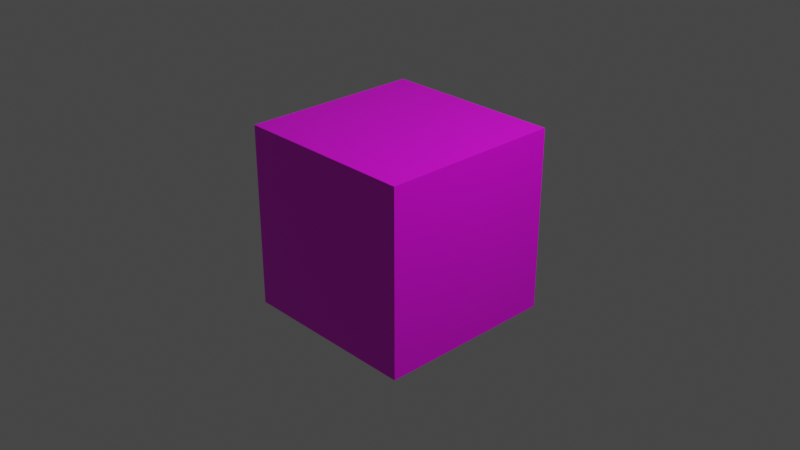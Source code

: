 # Source: item_sand.blend  (saved by Blender 2.93.21; exported with 4.5.12 LTS)
import bpy
from mathutils import Matrix  # noqa: F401  (used for matrix-valued properties, if any)

bpy.ops.wm.read_factory_settings(use_empty=True)
scene = bpy.context.scene
scene.name = 'Scene'

# ---- collections
col_collection = bpy.data.collections.new('Collection'); scene.collection.children.link(col_collection)

# ---- images (referenced by path relative to the original .blend; pixels are not part of the script)
import os
ASSET_DIR = os.environ.get("B2B_ASSET_DIR", "")  # directory of the original .blend (textures are referenced by path, not embedded)
HERE = os.path.dirname(os.path.abspath(__file__))  # packed textures are extracted next to this script under _unpacked/

def load_image(name, relpath, width, height, colorspace="sRGB"):
    """Load a texture the original file referenced (path relative to the .blend, or extracted next to this script)."""
    p = next((c for c in (os.path.join(HERE, relpath), os.path.join(ASSET_DIR, relpath)) if relpath and os.path.exists(c)), "")
    if p:
        img = bpy.data.images.load(p, check_existing=True)
        img.name = name
    else:  # same state as the original file: an image datablock whose file is absent (Cycles renders it pink)
        img = bpy.data.images.new(name, width, height)
        img.source = "FILE"
        img.filepath = "//" + (relpath or name)
    img.colorspace_settings.name = colorspace
    return img
img_item_tnt_png = load_image('item_tnt.png', 'item_tnt.png', 1024, 1024, 'sRGB')

# ---- materials (node trees are filled in below, after node groups)
mat_tnt = bpy.data.materials.new('TNT')
mat_tnt.alpha_threshold = 0.0
mat_tnt.use_transparent_shadow = False
mat_tnt.line_color = (0.0, 0.0, 0.0, 1.0)

# ---- material node trees
mat_tnt.use_nodes = True; mat_tnt.node_tree.nodes.clear()
_N = mat_tnt.node_tree.nodes; _L = mat_tnt.node_tree.links
n0 = _N.new('ShaderNodeOutputMaterial'); n0.name = 'Material Output'; n0.location = (300, 300)
n1 = _N.new('ShaderNodeBsdfPrincipled'); n1.name = 'Principled BSDF'; n1.location = (10, 300)
n1.distribution = 'GGX'
n1.subsurface_method = 'BURLEY'
n1.inputs[2].default_value = 0.4
n1.inputs[3].default_value = 1.45
n1.inputs[27].default_value = (0.0, 0.0, 0.0, 1.0)
n1.inputs[28].default_value = 1.0
n2 = _N.new('ShaderNodeTexImage'); n2.name = 'Image Texture'; n2.location = (-280, 280)
n2.image = img_item_tnt_png
n2.interpolation = 'Closest'
_L.new(n1.outputs[0], n0.inputs[0])
_L.new(n2.outputs[0], n1.inputs[0])
n0.is_active_output = True

# ---- world
world_world = bpy.data.worlds.new('World'); scene.world = world_world
world_world.use_nodes = True; world_world.node_tree.nodes.clear()
_N = world_world.node_tree.nodes; _L = world_world.node_tree.links
n0 = _N.new('ShaderNodeOutputWorld'); n0.name = 'World Output'; n0.location = (300, 300)
n1 = _N.new('ShaderNodeBackground'); n1.name = 'Background'; n1.location = (10, 300)
n1.inputs[0].default_value = (0.05088, 0.05088, 0.05088, 1.0)
_L.new(n1.outputs[0], n0.inputs[0])
n0.is_active_output = True
world_world.color = (0.05088, 0.05088, 0.05088)
world_world.use_sun_shadow = False
world_world.sun_shadow_jitter_overblur = 0.0

# ---- cameras
cam_camera = bpy.data.cameras.new('Camera')
cam_camera.clip_end = 100.0
cam_camera.ortho_scale = 7.314

# ---- lights
light_light = bpy.data.lights.new('Light', 'POINT')
light_light.transmission_factor = 0.0
light_light.energy = 1000.0
light_light.shadow_soft_size = 0.1
light_light.shadow_maximum_resolution = 0.006
light_light.use_absolute_resolution = True

# ---- meshes
me_cube = bpy.data.meshes.new('Cube')
me_cube.from_pydata([(1.0, 1.0, 1.0), (1.0, 1.0, -1.0), (1.0, -1.0, 1.0), (1.0, -1.0, -1.0), (-1.0, 1.0, 1.0), (-1.0, 1.0, -1.0), (-1.0, -1.0, 1.0), (-1.0, -1.0, -1.0)], [], [(0, 4, 6, 2), (3, 2, 6, 7), (7, 6, 4, 5), (5, 1, 3, 7), (1, 0, 2, 3), (5, 4, 0, 1)])
_uv = me_cube.uv_layers.new(name='UVMap')
_uv.uv.foreach_set('vector', [0.0, 0.0, 1.0, 0.0, 1.0, 1.0, 0.0, 1.0, 1.0, 0.0, 1.0, 1.0, 0.0, 1.0, 0.0, 0.0, 1.0, 0.0, 1.0, 1.0, 0.0, 1.0, 0.0, 0.0, 0.0, 0.0, 1.0, 0.0, 1.0, 1.0, 0.0, 1.0, 1.0, 0.0, 1.0, 1.0, 0.0, 1.0, 0.0, 0.0, 1.0, 0.0, 1.0, 1.0, 0.0, 1.0, 0.0, 0.0])
me_cube.materials.append(mat_tnt)
me_cube.use_remesh_preserve_volume = False
me_cube.use_remesh_preserve_attributes = False
me_cube.use_mirror_vertex_groups = False
me_cube.update()

# ---- objects
ob_cube = bpy.data.objects.new('Cube', me_cube)
ob_light = bpy.data.objects.new('Light', light_light)
ob_camera = bpy.data.objects.new('Camera', cam_camera)

# ---- transforms, parenting, visibility, modifiers, constraints
ob_cube.location = (0.0, 0.0, 0.0)
ob_cube.lock_rotations_4d = False
ob_cube.empty_display_type = 'ARROWS'
ob_cube.lineart.crease_threshold = 0.0
ob_light.location = (4.076, 1.005, 5.904)
ob_light.rotation_euler = (0.6503, 0.05522, 1.866)
ob_light.lock_rotations_4d = False
ob_light.empty_display_type = 'ARROWS'
ob_light.color = (0.0, 0.0, 0.0, 0.0)
ob_light.lineart.crease_threshold = 0.0
ob_camera.location = (7.359, -6.926, 4.958)
ob_camera.rotation_euler = (1.109, 0.0, 0.8149)
ob_camera.lock_rotations_4d = False
ob_camera.empty_display_type = 'ARROWS'
ob_camera.color = (0.0, 0.0, 0.0, 0.0)
ob_camera.display_type = 'WIRE'
ob_camera.lineart.crease_threshold = 0.0

# ---- collection membership
col_collection.objects.link(ob_cube)
col_collection.objects.link(ob_light)
col_collection.objects.link(ob_camera)

# ---- scene / render settings (as saved in the file)
scene.camera = ob_camera
scene.frame_start = 1; scene.frame_end = 250; scene.frame_set(1)
scene.render.engine = 'BLENDER_EEVEE_NEXT'
scene.cycles.use_denoising = False
scene.cycles.samples = 128
scene.cycles.sampling_pattern = 'TABULATED_SOBOL'
scene.cycles.use_adaptive_sampling = False
scene.cycles.use_light_tree = False
scene.view_settings.view_transform = 'Filmic'
bpy.context.view_layer.update()
